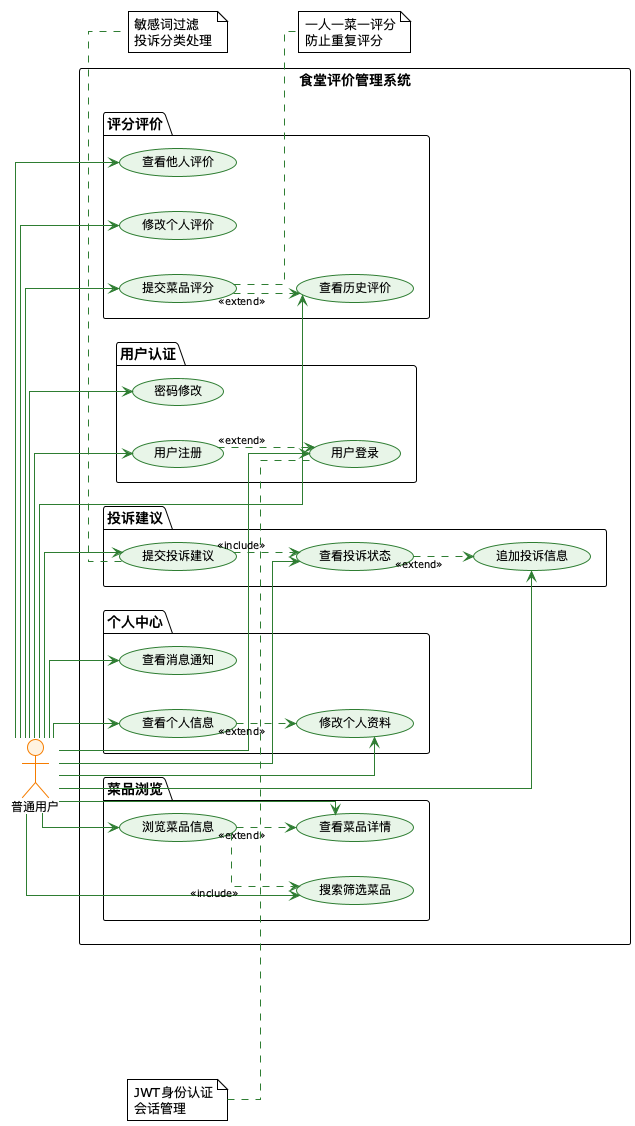

The diagram above was rendered by PlantUML. Its source (embedded in the PNG):
@startuml
!theme plain
skinparam backgroundColor White
skinparam usecase {
  BackgroundColor #E8F5E8
  BorderColor #2E7D32
  FontSize 12
}
skinparam actor {
  BackgroundColor #FFF3E0
  BorderColor #F57C00
  FontSize 12
}
skinparam arrow {
  Color #2E7D32
  FontSize 10
}
skinparam linetype ortho

left to right direction

actor "普通用户" as User

rectangle "食堂评价管理系统" {

  package "用户认证" {
    usecase "用户注册" as UC1
    usecase "用户登录" as UC2
    usecase "密码修改" as UC3
  }

  package "菜品浏览" {
    usecase "浏览菜品信息" as UC4
    usecase "查看菜品详情" as UC5
    usecase "搜索筛选菜品" as UC6
  }

  package "评分评价" {
    usecase "提交菜品评分" as UC7
    usecase "查看历史评价" as UC8
    usecase "修改个人评价" as UC9
    usecase "查看他人评价" as UC10
  }

  package "投诉建议" {
    usecase "提交投诉建议" as UC11
    usecase "查看投诉状态" as UC12
    usecase "追加投诉信息" as UC13
  }

  package "个人中心" {
    usecase "查看个人信息" as UC14
    usecase "修改个人资料" as UC15
    usecase "查看消息通知" as UC16
  }
}

' 普通用户与用例的关联
User --> UC1
User --> UC2
User --> UC3
User --> UC4
User --> UC5
User --> UC6
User --> UC7
User --> UC8
User --> UC9
User --> UC10
User --> UC11
User --> UC12
User --> UC13
User --> UC14
User --> UC15
User --> UC16

' 用例之间的关系
UC1 ..> UC2 : <<extend>>
UC4 ..> UC5 : <<extend>>
UC4 ..> UC6 : <<include>>
UC7 ..> UC8 : <<extend>>
UC11 ..> UC12 : <<include>>
UC12 ..> UC13 : <<extend>>
UC14 ..> UC15 : <<extend>>

' 约束说明
note right of UC7 : 一人一菜一评分\n防止重复评分

note bottom of UC11 : 敏感词过滤\n投诉分类处理

note left of UC2 : JWT身份认证\n会话管理

@enduml